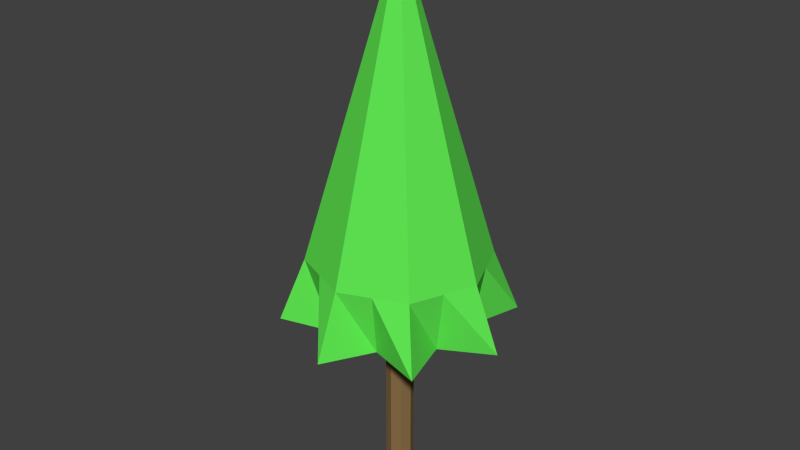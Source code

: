 # Source: tree_6.blend  (saved by Blender 2.74.0; exported with 4.5.12 LTS)
import bpy
from mathutils import Matrix  # noqa: F401  (used for matrix-valued properties, if any)

bpy.ops.wm.read_factory_settings(use_empty=True)
scene = bpy.context.scene
scene.name = 'Scene'

# ---- collections
col_collection_1 = bpy.data.collections.new('Collection 1'); scene.collection.children.link(col_collection_1)

# ---- materials (node trees are filled in below, after node groups)
mat_brown = bpy.data.materials.new('brown')
mat_brown.alpha_threshold = 0.0
mat_brown.use_transparent_shadow = False
mat_brown.diffuse_color = (0.2529, 0.1569, 0.06666, 1.0)
mat_brown.roughness = 0.5
mat_brown.specular_intensity = 0.0
mat_green = bpy.data.materials.new('green')
mat_green.alpha_threshold = 0.0
mat_green.use_transparent_shadow = False
mat_green.diffuse_color = (0.1169, 0.8, 0.08475, 1.0)
mat_green.roughness = 0.5

# ---- material node trees

# ---- world
world_world = bpy.data.worlds.new('World'); scene.world = world_world
world_world.color = (0.05088, 0.05088, 0.05088)
world_world.use_sun_shadow = False
world_world.sun_shadow_jitter_overblur = 0.0
world_world.cycles.sampling_method = 'MANUAL'
world_world.cycles.sample_map_resolution = 256

# ---- meshes
me_plane_002 = bpy.data.meshes.new('Plane.002')
me_plane_002.from_pydata([(9.537e-07, 0.1992, 0.0), (9.537e-07, 0.1992, 3.463), (0.1414, 0.1407, 0.0), (0.1414, 0.1407, 3.463), (0.2, -0.0007702, 0.0), (0.2, -0.0007702, 3.463), (0.1414, -0.1422, 0.0), (0.1414, -0.1422, 3.463), (9.537e-07, -0.2008, 0.0), (9.537e-07, -0.2008, 3.463), (-0.1414, -0.1422, 0.0), (-0.1414, -0.1422, 3.463), (-0.2, -0.0007702, 0.0), (-0.2, -0.0007702, 3.463), (-0.1414, 0.1407, 0.0), (-0.1414, 0.1407, 3.463), (-1.29, 0.0004744, 3.463), (-1.656, 0.0004745, 2.551), (-0.9119, 0.9124, 3.463), (-1.171, 1.171, 2.551), (4.768e-07, 1.29, 3.463), (4.195e-07, 1.657, 2.551), (0.9119, 0.9124, 3.463), (1.171, 1.171, 2.551), (1.29, 0.0004744, 3.463), (1.656, 0.0004745, 2.551), (0.9119, -0.9115, 3.463), (1.171, -1.171, 2.551), (4.768e-07, -1.289, 3.463), (4.195e-07, -1.656, 2.551), (4.768e-07, 0.0004744, 7.84), (-0.9119, -0.9115, 3.463), (-1.171, -1.171, 2.551), (4.768e-07, 0.0004744, 2.551), (-0.9542, -0.3948, 2.551), (-1.101, -0.4555, 3.463), (-0.9542, 0.3957, 2.551), (-1.101, 0.4564, 3.463), (-0.3952, 0.9547, 2.551), (-0.456, 1.101, 3.463), (0.3952, 0.9547, 2.551), (0.456, 1.101, 3.463), (0.9542, 0.3957, 2.551), (1.101, 0.4564, 3.463), (0.9542, -0.3948, 2.551), (1.101, -0.4555, 3.463), (0.3952, -0.9537, 2.551), (0.456, -1.1, 3.463), (-0.3952, -0.9537, 2.551), (-0.456, -1.1, 3.463)], [], [(0, 1, 3, 2), (2, 3, 5, 4), (4, 5, 7, 6), (6, 7, 9, 8), (8, 9, 11, 10), (10, 11, 13, 12), (14, 15, 1, 0), (12, 13, 15, 14), (36, 37, 18, 19), (43, 22, 30), (38, 39, 20, 21), (40, 41, 22, 23), (42, 43, 24, 25), (44, 45, 26, 27), (20, 39, 30), (46, 47, 28, 29), (16, 35, 30), (48, 49, 31, 32), (31, 49, 30), (26, 45, 30), (18, 37, 30), (39, 18, 30), (47, 26, 30), (34, 35, 16, 17), (41, 20, 30), (24, 43, 30), (34, 17, 33), (48, 32, 33), (46, 29, 33), (44, 27, 33), (42, 25, 33), (40, 23, 33), (38, 21, 33), (36, 19, 33), (45, 24, 30), (32, 31, 35, 34), (28, 47, 30), (17, 16, 37, 36), (22, 41, 30), (19, 18, 39, 38), (21, 20, 41, 40), (23, 22, 43, 42), (37, 16, 30), (25, 24, 45, 44), (49, 28, 30), (27, 26, 47, 46), (35, 31, 30), (29, 28, 49, 48), (32, 34, 33), (29, 48, 33), (27, 46, 33), (25, 44, 33), (23, 42, 33), (21, 40, 33), (19, 38, 33), (17, 36, 33)])
me_plane_002.polygons.foreach_set('material_index', [0, 0, 0, 0, 0, 0, 0, 0, 1, 1, 1, 1, 1, 1, 1, 1, 1, 1, 1, 1, 1, 1, 1, 1, 1, 1, 1, 1, 1, 1, 1, 1, 1, 1, 1, 1, 1, 1, 1, 1, 1, 1, 1, 1, 1, 1, 1, 1, 1, 1, 1, 1, 1, 1, 1, 1])
_uv = me_plane_002.uv_layers.new(name='UVMap')
_uv.uv.foreach_set('vector', [0.0, 0.0, 0.0, 0.0, 0.0, 0.0, 0.0, 0.0, 0.0, 0.0, 0.0, 0.0, 0.0, 0.0, 0.0, 0.0, 0.0, 0.0, 0.0, 0.0, 0.0, 0.0, 0.0, 0.0, 0.0, 0.0, 0.0, 0.0, 0.0, 0.0, 0.0, 0.0, 0.0, 0.0, 0.0, 0.0, 0.0, 0.0, 0.0, 0.0, 0.0, 0.0, 0.0, 0.0, 0.0, 0.0, 0.0, 0.0, 0.0, 0.0, 0.0, 0.0, 0.0, 0.0, 0.0, 0.0, 0.0, 0.0, 0.0, 0.0, 0.0, 0.0, 0.0, 0.0, 0.0, 0.0, 0.0, 0.0, 0.0, 0.0, 0.0, 0.0, 0.0, 0.0, 0.0, 0.0, 0.0, 0.0, 0.0, 0.0, 0.0, 0.0, 0.0, 0.0, 0.0, 0.0, 0.0, 0.0, 0.0, 0.0, 0.0, 0.0, 0.0, 0.0, 0.0, 0.0, 0.0, 0.0, 0.0, 0.0, 0.0, 0.0, 0.0, 0.0, 0.0, 0.0, 0.0, 0.0, 0.0, 0.0, 0.0, 0.0, 0.0, 0.0, 0.0, 0.0, 0.0, 0.0, 0.0, 0.0, 0.0, 0.0, 0.0, 0.0, 0.0, 0.0, 0.0, 0.0, 0.0, 0.0, 0.0, 0.0, 0.0, 0.0, 0.0, 0.0, 0.0, 0.0, 0.0, 0.0, 0.0, 0.0, 0.0, 0.0, 0.0, 0.0, 0.0, 0.0, 0.0, 0.0, 0.0, 0.0, 0.0, 0.0, 0.0, 0.0, 0.0, 0.0, 0.0, 0.0, 0.0, 0.0, 0.0, 0.0, 0.0, 0.0, 0.0, 0.0, 0.0, 0.0, 0.0, 0.0, 0.0, 0.0, 0.0, 0.0, 0.0, 0.0, 0.0, 0.0, 0.0, 0.0, 0.0, 0.0, 0.0, 0.0, 0.0, 0.0, 0.0, 0.0, 0.0, 0.0, 0.0, 0.0, 0.0, 0.0, 0.0, 0.0, 0.0, 0.0, 0.0, 0.0, 0.0, 0.0, 0.0, 0.0, 0.0, 0.0, 0.0, 0.0, 0.0, 0.0, 0.0, 0.0, 0.0, 0.0, 0.0, 0.0, 0.0, 0.0, 0.0, 0.0, 0.0, 0.0, 0.0, 0.0, 0.0, 0.0, 0.0, 0.0, 0.0, 0.0, 0.0, 0.0, 0.0, 0.0, 0.0, 0.0, 0.0, 0.0, 0.0, 0.0, 0.0, 0.0, 0.0, 0.0, 0.0, 0.0, 0.0, 0.0, 0.0, 0.0, 0.0, 0.0, 0.0, 0.0, 0.0, 0.0, 0.0, 0.0, 0.0, 0.0, 0.0, 0.0, 0.0, 0.0, 0.0, 0.0, 0.0, 0.0, 0.0, 0.0, 0.0, 0.0, 0.0, 0.0, 0.0, 0.0, 0.0, 0.0, 0.0, 0.0, 0.0, 0.0, 0.0, 0.0, 0.0, 0.0, 0.0, 0.0, 0.0, 0.0, 0.0, 0.0, 0.0, 0.0, 0.0, 0.0, 0.0, 0.0, 0.0, 0.0, 0.0, 0.0, 0.0, 0.0, 0.0, 0.0, 0.0, 0.0, 0.0, 0.0, 0.0, 0.0, 0.0, 0.0, 0.0, 0.0, 0.0, 0.0, 0.0, 0.0, 0.0, 0.0, 0.0, 0.0, 0.0, 0.0, 0.0, 0.0, 0.0, 0.0, 0.0, 0.0, 0.0, 0.0, 0.0, 0.0, 0.0, 0.0, 0.0, 0.0, 0.0, 0.0, 0.0, 0.0, 0.0, 0.0, 0.0, 0.0, 0.0, 0.0, 0.0, 0.0, 0.0, 0.0, 0.0, 0.0, 0.0, 0.0, 0.0, 0.0, 0.0, 0.0, 0.0, 0.0, 0.0, 0.0, 0.0, 0.0, 0.0, 0.0, 0.0, 0.0, 0.0, 0.0, 0.0, 0.0, 0.0, 0.0, 0.0, 0.0, 0.0, 0.0])
me_plane_002.materials.append(mat_brown)
me_plane_002.materials.append(mat_green)
me_plane_002.use_remesh_preserve_volume = False
me_plane_002.use_remesh_preserve_attributes = False
me_plane_002.use_mirror_vertex_groups = False
me_plane_002.update()

# ---- objects
ob_tree = bpy.data.objects.new('tree', me_plane_002)

# ---- transforms, parenting, visibility, modifiers, constraints
ob_tree.location = (0.0, 0.0, 0.0)
ob_tree.show_texture_space = True
ob_tree.lineart.crease_threshold = 0.0

# ---- collection membership
col_collection_1.objects.link(ob_tree)

# ---- scene / render settings (as saved in the file)
scene.frame_start = 1; scene.frame_end = 250; scene.frame_set(1)
scene.render.engine = 'BLENDER_EEVEE_NEXT'
scene.render.resolution_percentage = 50
scene.render.dither_intensity = 0.0
scene.cycles.use_denoising = False
scene.cycles.samples = 10
scene.cycles.sampling_pattern = 'TABULATED_SOBOL'
scene.cycles.light_sampling_threshold = 0.0
scene.cycles.use_adaptive_sampling = False
scene.cycles.use_light_tree = False
scene.cycles.blur_glossy = 0.0
scene.cycles.pixel_filter_type = 'GAUSSIAN'
scene.cycles.sample_clamp_indirect = 0.0
scene.view_settings.view_transform = 'Standard'
bpy.context.view_layer.update()

# ---- added for rendering (the .blend has no active camera and no usable light): camera, sun
cam_auto = bpy.data.cameras.new('AutoCamera')
cam_auto.lens = 50.0
cam_auto.sensor_width = 36.0
cam_auto.clip_end = 1000.0
ob_auto_camera = bpy.data.objects.new('AutoCamera', cam_auto)
scene.collection.objects.link(ob_auto_camera)
ob_auto_camera.location = (8.44974, -10.1392, 10.6798)
ob_auto_camera.rotation_euler = (1.09748, -7.21219e-08, 0.694738)
scene.camera = ob_auto_camera
light_auto_sun = bpy.data.lights.new('AutoSun', 'SUN')
light_auto_sun.energy = 3.0
light_auto_sun.angle = 0.0523599
ob_auto_sun = bpy.data.objects.new('AutoSun', light_auto_sun)
scene.collection.objects.link(ob_auto_sun)
ob_auto_sun.rotation_euler = (0.872665, 0.174533, 0.523599)
bpy.context.view_layer.update()
